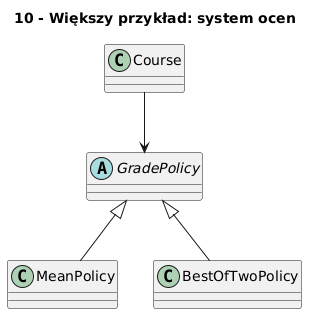

The diagram above was rendered by PlantUML. Its source (embedded in the PNG):
@startuml
skinparam classAttributeIconSize 0
        title 10 - Większy przykład: system ocen
        abstract class GradePolicy
class MeanPolicy
class BestOfTwoPolicy
class Course
GradePolicy <|-- MeanPolicy
GradePolicy <|-- BestOfTwoPolicy
Course --> GradePolicy
@enduml